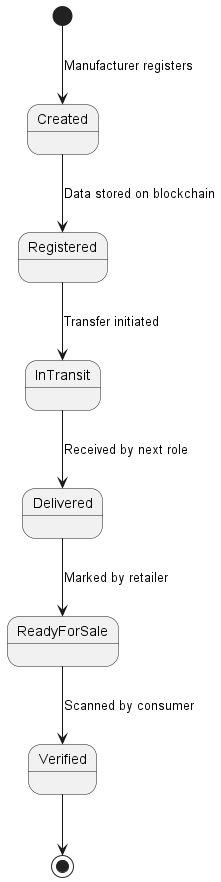

The diagram above was rendered by PlantUML. Its source (embedded in the PNG):
@startuml state

[*] --> Created : Manufacturer registers
Created --> Registered : Data stored on blockchain
Registered --> InTransit : Transfer initiated
InTransit --> Delivered : Received by next role
Delivered --> ReadyForSale : Marked by retailer
ReadyForSale --> Verified : Scanned by consumer
Verified --> [*]

@enduml